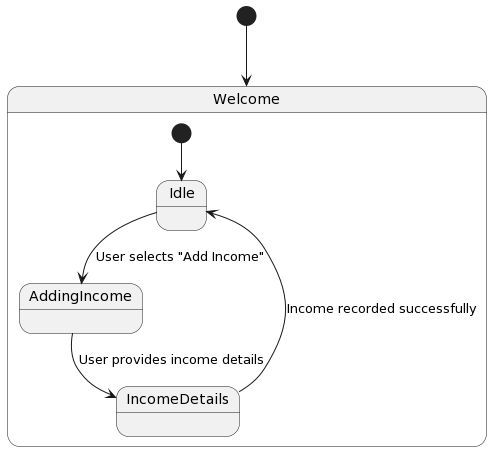

The diagram above was rendered by PlantUML. Its source (embedded in the PNG):
@startuml
[*] --> Welcome

state Welcome {
  [*] --> Idle
  Idle --> AddingIncome : User selects "Add Income"
  AddingIncome --> IncomeDetails : User provides income details
  IncomeDetails --> Idle : Income recorded successfully
}
@enduml